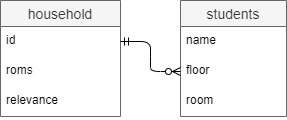

The diagram above was exported from draw.io. Its source (the exported page's mxGraphModel, read from the mxfile embedded in the PNG):
<mxGraphModel dx="925" dy="524" grid="1" gridSize="10" guides="1" tooltips="1" connect="1" arrows="1" fold="1" page="1" pageScale="1" pageWidth="827" pageHeight="1169" math="0" shadow="0">
  <root>
    <mxCell id="0" />
    <mxCell id="1" parent="0" />
    <mxCell id="jbmq9ZosqMAYti8QU8a_-1" value="household" style="swimlane;fontStyle=0;childLayout=stackLayout;horizontal=1;startSize=26;horizontalStack=0;resizeParent=1;resizeParentMax=0;resizeLast=0;collapsible=1;marginBottom=0;align=center;fontSize=14;fillColor=#f5f5f5;strokeColor=#666666;fontColor=#333333;" vertex="1" parent="1">
      <mxGeometry x="110" y="110" width="120" height="116" as="geometry" />
    </mxCell>
    <mxCell id="jbmq9ZosqMAYti8QU8a_-2" value="id" style="text;spacingLeft=4;spacingRight=4;overflow=hidden;rotatable=0;points=[[0,0.5],[1,0.5]];portConstraint=eastwest;fontSize=12;" vertex="1" parent="jbmq9ZosqMAYti8QU8a_-1">
      <mxGeometry y="26" width="120" height="30" as="geometry" />
    </mxCell>
    <mxCell id="jbmq9ZosqMAYti8QU8a_-3" value="roms" style="text;spacingLeft=4;spacingRight=4;overflow=hidden;rotatable=0;points=[[0,0.5],[1,0.5]];portConstraint=eastwest;fontSize=12;" vertex="1" parent="jbmq9ZosqMAYti8QU8a_-1">
      <mxGeometry y="56" width="120" height="30" as="geometry" />
    </mxCell>
    <mxCell id="jbmq9ZosqMAYti8QU8a_-4" value="relevance" style="text;spacingLeft=4;spacingRight=4;overflow=hidden;rotatable=0;points=[[0,0.5],[1,0.5]];portConstraint=eastwest;fontSize=12;" vertex="1" parent="jbmq9ZosqMAYti8QU8a_-1">
      <mxGeometry y="86" width="120" height="30" as="geometry" />
    </mxCell>
    <mxCell id="jbmq9ZosqMAYti8QU8a_-6" value="students" style="swimlane;fontStyle=0;childLayout=stackLayout;horizontal=1;startSize=26;horizontalStack=0;resizeParent=1;resizeParentMax=0;resizeLast=0;collapsible=1;marginBottom=0;align=center;fontSize=14;sketch=0;fillColor=#f5f5f5;strokeColor=#666666;fontColor=#333333;" vertex="1" parent="1">
      <mxGeometry x="290" y="110" width="106" height="116" as="geometry" />
    </mxCell>
    <mxCell id="jbmq9ZosqMAYti8QU8a_-8" value="name" style="text;spacingLeft=4;spacingRight=4;overflow=hidden;rotatable=0;points=[[0,0.5],[1,0.5]];portConstraint=eastwest;fontSize=12;strokeWidth=1;" vertex="1" parent="jbmq9ZosqMAYti8QU8a_-6">
      <mxGeometry y="26" width="106" height="30" as="geometry" />
    </mxCell>
    <mxCell id="jbmq9ZosqMAYti8QU8a_-9" value="floor" style="text;spacingLeft=4;spacingRight=4;overflow=hidden;rotatable=0;points=[[0,0.5],[1,0.5]];portConstraint=eastwest;fontSize=12;strokeWidth=1;" vertex="1" parent="jbmq9ZosqMAYti8QU8a_-6">
      <mxGeometry y="56" width="106" height="30" as="geometry" />
    </mxCell>
    <mxCell id="jbmq9ZosqMAYti8QU8a_-10" value="room" style="text;spacingLeft=4;spacingRight=4;overflow=hidden;rotatable=0;points=[[0,0.5],[1,0.5]];portConstraint=eastwest;fontSize=12;strokeWidth=1;" vertex="1" parent="jbmq9ZosqMAYti8QU8a_-6">
      <mxGeometry y="86" width="106" height="30" as="geometry" />
    </mxCell>
    <mxCell id="jbmq9ZosqMAYti8QU8a_-11" value="" style="edgeStyle=entityRelationEdgeStyle;fontSize=12;html=1;endArrow=ERzeroToMany;startArrow=ERmandOne;exitX=1;exitY=0.5;exitDx=0;exitDy=0;entryX=0;entryY=0.5;entryDx=0;entryDy=0;" edge="1" parent="1" source="jbmq9ZosqMAYti8QU8a_-2" target="jbmq9ZosqMAYti8QU8a_-9">
      <mxGeometry width="100" height="100" relative="1" as="geometry">
        <mxPoint x="360" y="270" as="sourcePoint" />
        <mxPoint x="460" y="170" as="targetPoint" />
      </mxGeometry>
    </mxCell>
  </root>
</mxGraphModel>